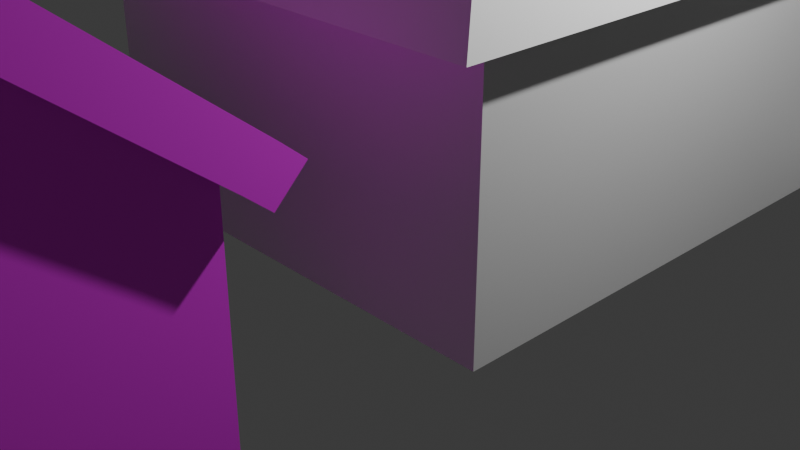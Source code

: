 # Source: poste.blend  (saved by Blender 4.5.88; exported with 4.5.12 LTS)
import bpy
from mathutils import Matrix  # noqa: F401  (used for matrix-valued properties, if any)

bpy.ops.wm.read_factory_settings(use_empty=True)
scene = bpy.context.scene
scene.name = 'Scene'

# ---- collections
col_collection = bpy.data.collections.new('Collection'); scene.collection.children.link(col_collection)

# ---- images (referenced by path relative to the original .blend; pixels are not part of the script)
import os
ASSET_DIR = os.environ.get("B2B_ASSET_DIR", "")  # directory of the original .blend (textures are referenced by path, not embedded)
HERE = os.path.dirname(os.path.abspath(__file__))  # packed textures are extracted next to this script under _unpacked/

def load_image(name, relpath, width, height, colorspace="sRGB"):
    """Load a texture the original file referenced (path relative to the .blend, or extracted next to this script)."""
    p = next((c for c in (os.path.join(HERE, relpath), os.path.join(ASSET_DIR, relpath)) if relpath and os.path.exists(c)), "")
    if p:
        img = bpy.data.images.load(p, check_existing=True)
        img.name = name
    else:  # same state as the original file: an image datablock whose file is absent (Cycles renders it pink)
        img = bpy.data.images.new(name, width, height)
        img.source = "FILE"
        img.filepath = "//" + (relpath or name)
    img.colorspace_settings.name = colorspace
    return img
img_maisons_texture_png = load_image('maisons texture.png', 'maisons texture.png', 1024, 1024, 'sRGB')

# ---- materials (node trees are filled in below, after node groups)
mat_material = bpy.data.materials.new('Material')
mat_material.alpha_threshold = 0.0
mat_material.roughness = 0.5
mat_material.line_color = (0.0, 0.0, 0.0, 1.0)
mat_material_001 = bpy.data.materials.new('Material.001')
mat_material_001.alpha_threshold = 0.0
mat_material_001.roughness = 0.5
mat_material_001.line_color = (0.0, 0.0, 0.0, 1.0)

# ---- material node trees
mat_material.use_nodes = True; mat_material.node_tree.nodes.clear()
_N = mat_material.node_tree.nodes; _L = mat_material.node_tree.links
n0 = _N.new('ShaderNodeOutputMaterial'); n0.name = 'Material Output'; n0.location = (200, 100)
n1 = _N.new('ShaderNodeBsdfPrincipled'); n1.name = 'Principled BSDF'; n1.location = (-200, 100)
n1.inputs[3].default_value = 1.45
_L.new(n1.outputs[0], n0.inputs[0])
n0.is_active_output = True
mat_material_001.use_nodes = True; mat_material_001.node_tree.nodes.clear()
_N = mat_material_001.node_tree.nodes; _L = mat_material_001.node_tree.links
n0 = _N.new('ShaderNodeOutputMaterial'); n0.name = 'Material Output'; n0.location = (200, 100)
n1 = _N.new('ShaderNodeBsdfPrincipled'); n1.name = 'Principled BSDF'; n1.location = (-200, 100)
n1.inputs[3].default_value = 1.45
n2 = _N.new('ShaderNodeTexImage'); n2.name = 'Image Texture'; n2.location = (-490, 71)
n2.image = img_maisons_texture_png
_L.new(n1.outputs[0], n0.inputs[0])
_L.new(n2.outputs[0], n1.inputs[0])
n0.is_active_output = True

# ---- world
world_world = bpy.data.worlds.new('World'); scene.world = world_world
world_world.use_nodes = True; world_world.node_tree.nodes.clear()
_N = world_world.node_tree.nodes; _L = world_world.node_tree.links
n0 = _N.new('ShaderNodeOutputWorld'); n0.name = 'World Output'; n0.location = (200, 100)
n1 = _N.new('ShaderNodeBackground'); n1.name = 'Background'; n1.location = (-200, 100)
n1.inputs[0].default_value = (0.05088, 0.05088, 0.05088, 1.0)
_L.new(n1.outputs[0], n0.inputs[0])
n0.is_active_output = True
world_world.color = (0.05088, 0.05088, 0.05088)
world_world.sun_shadow_jitter_overblur = 0.0

# ---- cameras
cam_camera = bpy.data.cameras.new('Camera')
cam_camera.clip_end = 100.0
cam_camera.ortho_scale = 7.314

# ---- lights
light_light = bpy.data.lights.new('Light', 'POINT')
light_light.energy = 1000.0
light_light.shadow_soft_size = 0.1

# ---- meshes
me_cube = bpy.data.meshes.new('Cube')
me_cube.from_pydata([(0.8189, 0.859, 1.0), (1.0, 1.0, -1.0), (1.0, 1.0, 0.2877), (0.0, 1.125, 0.2736), (1.076, 0.0, 0.2736), (0.8189, 0.0, 1.0), (1.076, 1.125, 0.2736), (1.0, 0.0, -1.0), (0.0, 1.0, -1.0), (0.0, 0.859, 1.0), (0.0, 0.0, -1.0), (0.0, 0.0, 1.0), (1.0, 0.0, 0.2877), (0.0, 1.0, 0.2877), (-0.8189, 0.859, 1.0), (-1.0, 1.0, -1.0), (-1.0, 1.0, 0.2877), (-1.076, 0.0, 0.2736), (-0.8189, 0.0, 1.0), (-1.076, 1.125, 0.2736), (-1.0, 0.0, -1.0), (-1.0, 0.0, 0.2877), (0.8189, -0.859, 1.0), (1.0, -1.0, -1.0), (1.0, -1.0, 0.2877), (0.0, -1.125, 0.2736), (1.076, -1.125, 0.2736), (0.0, -1.0, -1.0), (0.0, -0.859, 1.0), (0.0, -1.0, 0.2877), (-0.8189, -0.859, 1.0), (-1.0, -1.0, -1.0), (-1.0, -1.0, 0.2877), (-1.076, -1.125, 0.2736), (1.0, -0.3655, -1.0), (0.8189, -0.3139, 1.0), (1.076, -0.4111, 0.2736), (0.0, -0.3139, 1.0), (0.0, -0.3655, -1.0), (1.0, -0.3655, 0.2877), (-1.0, -0.3655, -1.0), (-0.8189, -0.3139, 1.0), (-1.076, -0.4111, 0.2736), (-1.0, -0.3655, 0.2877), (1.0, -0.6827, -1.0), (-1.0, -0.6827, -1.0), (0.8189, -0.5864, 1.0), (1.076, -0.7679, 0.2736), (0.0, -0.5864, 1.0), (0.0, -0.6827, -1.0), (1.0, -0.6827, 0.2877), (-0.8189, -0.5864, 1.0), (-1.076, -0.7679, 0.2736), (-1.0, -0.6827, 0.2877), (1.0, 1.0, -0.2851), (1.0, 0.0, -0.2851), (0.0, 1.0, -0.2851), (-1.0, 1.0, -0.2851), (-1.0, 0.0, -0.2851), (1.0, -1.0, -0.2851), (0.0, -1.0, -0.2851), (-1.0, -1.0, -0.2851), (-1.0, -0.3655, -0.2851), (1.0, -0.3655, -0.2851), (1.0, -0.6827, -0.2851), (-1.0, -0.6827, -0.2851), (1.0, -0.7224, -1.0), (-1.0, -0.7224, -1.0), (0.8189, -0.6205, 1.0), (1.076, -0.8124, 0.2736), (0.0, -0.6205, 1.0), (0.0, -0.7224, -1.0), (1.0, -0.7224, 0.2877), (-0.8189, -0.6205, 1.0), (-1.076, -0.8124, 0.2736), (-1.0, -0.7224, 0.2877), (-1.0, -0.7224, -0.2851), (1.0, -0.7224, -0.2851), (0.8189, -0.2711, 1.0), (1.076, -0.355, 0.2736), (0.0, -0.2711, 1.0), (0.0, -0.3157, -1.0), (1.0, -0.3157, 0.2877), (-0.8189, -0.2711, 1.0), (-1.076, -0.355, 0.2736), (-1.0, -0.3157, 0.2877), (1.0, -0.3157, -1.0), (-1.0, -0.3157, -1.0), (-1.0, -0.3157, -0.2851), (1.0, -0.3157, -0.2851), (1.0, -0.3655, -0.2231), (1.0, -0.6827, -0.2231), (1.0, 1.0, -0.2231), (1.0, 0.0, -0.2231), (0.0, 1.0, -0.2231), (-1.0, 1.0, -0.2231), (-1.0, 0.0, -0.2231), (1.0, -1.0, -0.2231), (0.0, -1.0, -0.2231), (-1.0, -1.0, -0.2231), (-1.0, -0.3655, -0.2231), (-1.0, -0.6827, -0.2231), (-1.0, -0.7224, -0.2231), (1.0, -0.7224, -0.2231), (-1.0, -0.3157, -0.2231), (1.0, -0.3157, -0.2231), (1.156, 0.833, -1.001), (1.156, 0.833, -0.398), (1.156, 1.094, -1.001), (1.156, 1.094, -0.398), (1.477, 0.833, -1.001), (1.477, 0.833, -0.398), (1.477, 1.094, -1.001), (1.477, 1.094, -0.398), (1.156, 0.8631, -1.001), (1.156, 0.8631, -0.398), (1.477, 0.8631, -1.001), (1.477, 0.8631, -0.398), (1.156, 1.063, -0.398), (1.477, 1.063, -1.001), (1.156, 1.063, -1.001), (1.477, 1.063, -0.398), (1.431, 1.094, -1.001), (1.431, 1.094, -0.398), (1.431, 0.833, -1.001), (1.431, 0.833, -0.398), (1.431, 0.8631, -0.398), (1.431, 0.8631, -1.001), (1.431, 1.063, -1.001), (1.431, 1.063, -0.398), (1.21, 1.094, -1.001), (1.21, 0.833, -0.398), (1.21, 0.8631, -1.001), (1.21, 1.063, -1.001), (1.21, 1.094, -0.398), (1.21, 0.833, -1.001), (1.21, 0.8631, -0.398), (1.21, 1.063, -0.398), (1.156, 0.833, -0.8596), (1.156, 1.094, -0.8596), (1.477, 1.094, -0.8596), (1.477, 0.833, -0.8596), (1.477, 0.8631, -0.8596), (1.156, 0.8631, -0.8596), (1.477, 1.063, -0.8596), (1.156, 1.063, -0.8596), (1.431, 0.833, -0.8596), (1.431, 1.094, -0.8596), (1.21, 1.094, -0.8596), (1.21, 0.833, -0.8596)], [], [(94, 13, 2, 92), (3, 9, 0, 6), (6, 0, 5, 4), (8, 1, 7, 10), (92, 2, 12, 93), (0, 9, 11, 5), (13, 3, 6, 2), (2, 6, 4, 12), (94, 95, 16, 13), (3, 19, 14, 9), (19, 17, 18, 14), (8, 10, 20, 15), (95, 96, 21, 16), (14, 18, 11, 9), (13, 16, 19, 3), (16, 21, 17, 19), (98, 97, 24, 29), (25, 26, 22, 28), (79, 4, 5, 78), (81, 10, 7, 86), (105, 93, 12, 82), (78, 5, 11, 80), (29, 24, 26, 25), (82, 12, 4, 79), (98, 29, 32, 99), (25, 28, 30, 33), (84, 83, 18, 17), (81, 87, 20, 10), (104, 85, 21, 96), (83, 80, 11, 18), (29, 25, 33, 32), (85, 84, 17, 21), (53, 52, 42, 43), (51, 48, 37, 41), (101, 53, 43, 100), (49, 45, 40, 38), (52, 51, 41, 42), (50, 39, 36, 47), (46, 35, 37, 48), (91, 90, 39, 50), (49, 38, 34, 44), (47, 36, 35, 46), (69, 47, 46, 68), (71, 49, 44, 66), (103, 91, 50, 72), (68, 46, 48, 70), (72, 50, 47, 69), (74, 73, 51, 52), (71, 67, 45, 49), (102, 75, 53, 101), (73, 70, 48, 51), (75, 74, 52, 53), (67, 76, 65, 45), (66, 44, 64, 77), (44, 34, 63, 64), (45, 65, 62, 40), (87, 88, 58, 20), (27, 60, 61, 31), (86, 7, 55, 89), (27, 23, 59, 60), (15, 20, 58, 57), (8, 15, 57, 56), (1, 54, 55, 7), (8, 56, 54, 1), (23, 66, 77, 59), (31, 61, 76, 67), (32, 33, 74, 75), (30, 28, 70, 73), (99, 32, 75, 102), (27, 31, 67, 71), (33, 30, 73, 74), (24, 72, 69, 26), (22, 68, 70, 28), (97, 103, 72, 24), (27, 71, 66, 23), (26, 69, 68, 22), (34, 86, 89, 63), (40, 62, 88, 87), (43, 42, 84, 85), (41, 37, 80, 83), (100, 43, 85, 104), (38, 40, 87, 81), (42, 41, 83, 84), (39, 82, 79, 36), (35, 78, 80, 37), (90, 105, 82, 39), (38, 81, 86, 34), (36, 79, 78, 35), (63, 89, 105, 90), (62, 100, 104, 88), (59, 77, 103, 97), (61, 99, 102, 76), (76, 102, 101, 65), (77, 64, 91, 103), (64, 63, 90, 91), (65, 101, 100, 62), (88, 104, 96, 58), (60, 98, 99, 61), (89, 55, 93, 105), (60, 59, 97, 98), (57, 58, 96, 95), (56, 57, 95, 94), (54, 92, 93, 55), (56, 94, 92, 54), (145, 118, 109, 139), (147, 123, 113, 140), (142, 117, 111, 141), (149, 131, 107, 138), (127, 116, 110, 124), (136, 115, 107, 131), (137, 118, 115, 136), (144, 121, 117, 142), (138, 107, 115, 143), (140, 113, 121, 144), (122, 112, 119, 128), (134, 109, 118, 137), (143, 115, 118, 145), (113, 123, 129, 121), (121, 129, 126, 117), (117, 126, 125, 111), (141, 111, 125, 146), (148, 134, 123, 147), (139, 109, 134, 148), (114, 132, 135, 106), (108, 130, 133, 120), (123, 134, 137, 129), (129, 137, 136, 126), (126, 136, 131, 125), (146, 125, 131, 149), (108, 139, 148, 130), (110, 141, 146, 124), (112, 140, 144, 119), (106, 138, 143, 114), (135, 149, 138, 106), (116, 142, 141, 110), (122, 147, 140, 112), (120, 145, 139, 108), (146, 141, 142, 144, 140, 147, 148, 139, 145, 143, 138, 149), (114, 143, 149, 135), (120, 130, 148, 145), (116, 124, 146, 142), (119, 144, 147, 122)])
_uv = me_cube.uv_layers.new(name='UVMap')
_uv.uv.foreach_set('vector', [0.4721, 0.375, 0.536, 0.375, 0.536, 0.5, 0.4721, 0.5, 0.5413, 0.375, 0.625, 0.375, 0.625, 0.5, 0.5413, 0.5, 0.5413, 0.5, 0.625, 0.5, 0.625, 0.625, 0.5413, 0.625, 0.25, 0.5, 0.375, 0.5, 0.375, 0.625, 0.25, 0.625, 0.4721, 0.5, 0.536, 0.5, 0.536, 0.625, 0.4721, 0.625, 0.625, 0.5, 0.75, 0.5, 0.75, 0.625, 0.625, 0.625, 0.536, 0.375, 0.5413, 0.375, 0.5413, 0.5, 0.536, 0.5, 0.536, 0.5, 0.5413, 0.5, 0.5413, 0.625, 0.536, 0.625, 0.4721, 0.375, 0.4721, 0.5, 0.536, 0.5, 0.536, 0.375, 0.5413, 0.375, 0.5413, 0.5, 0.625, 0.5, 0.625, 0.375, 0.5413, 0.5, 0.5413, 0.625, 0.625, 0.625, 0.625, 0.5, 0.25, 0.5, 0.25, 0.625, 0.375, 0.625, 0.375, 0.5, 0.4721, 0.5, 0.4721, 0.625, 0.536, 0.625, 0.536, 0.5, 0.625, 0.5, 0.625, 0.625, 0.75, 0.625, 0.75, 0.5, 0.536, 0.375, 0.536, 0.5, 0.5413, 0.5, 0.5413, 0.375, 0.536, 0.5, 0.536, 0.625, 0.5413, 0.625, 0.5413, 0.5, 0.4721, 0.375, 0.4721, 0.5, 0.536, 0.5, 0.536, 0.375, 0.5413, 0.375, 0.5413, 0.5, 0.625, 0.5, 0.625, 0.375, 0.5413, 0.5855, 0.5413, 0.625, 0.625, 0.625, 0.625, 0.5855, 0.25, 0.5855, 0.25, 0.625, 0.375, 0.625, 0.375, 0.5855, 0.4721, 0.5855, 0.4721, 0.625, 0.536, 0.625, 0.536, 0.5855, 0.625, 0.5855, 0.625, 0.625, 0.75, 0.625, 0.75, 0.5855, 0.536, 0.375, 0.536, 0.5, 0.5413, 0.5, 0.5413, 0.375, 0.536, 0.5855, 0.536, 0.625, 0.5413, 0.625, 0.5413, 0.5855, 0.4721, 0.375, 0.536, 0.375, 0.536, 0.5, 0.4721, 0.5, 0.5413, 0.375, 0.625, 0.375, 0.625, 0.5, 0.5413, 0.5, 0.5413, 0.5855, 0.625, 0.5855, 0.625, 0.625, 0.5413, 0.625, 0.25, 0.5855, 0.375, 0.5855, 0.375, 0.625, 0.25, 0.625, 0.4721, 0.5855, 0.536, 0.5855, 0.536, 0.625, 0.4721, 0.625, 0.625, 0.5855, 0.75, 0.5855, 0.75, 0.625, 0.625, 0.625, 0.536, 0.375, 0.5413, 0.375, 0.5413, 0.5, 0.536, 0.5, 0.536, 0.5855, 0.5413, 0.5855, 0.5413, 0.625, 0.536, 0.625, 0.536, 0.5397, 0.5413, 0.5397, 0.5413, 0.5793, 0.536, 0.5793, 0.625, 0.5397, 0.75, 0.5397, 0.75, 0.5793, 0.625, 0.5793, 0.4721, 0.5397, 0.536, 0.5397, 0.536, 0.5793, 0.4721, 0.5793, 0.25, 0.5397, 0.375, 0.5397, 0.375, 0.5793, 0.25, 0.5793, 0.5413, 0.5397, 0.625, 0.5397, 0.625, 0.5793, 0.5413, 0.5793, 0.536, 0.5397, 0.536, 0.5793, 0.5413, 0.5793, 0.5413, 0.5397, 0.625, 0.5397, 0.625, 0.5793, 0.75, 0.5793, 0.75, 0.5397, 0.4721, 0.5397, 0.4721, 0.5793, 0.536, 0.5793, 0.536, 0.5397, 0.25, 0.5397, 0.25, 0.5793, 0.375, 0.5793, 0.375, 0.5397, 0.5413, 0.5397, 0.5413, 0.5793, 0.625, 0.5793, 0.625, 0.5397, 0.5413, 0.5347, 0.5413, 0.5397, 0.625, 0.5397, 0.625, 0.5347, 0.25, 0.5347, 0.25, 0.5397, 0.375, 0.5397, 0.375, 0.5347, 0.4721, 0.5347, 0.4721, 0.5397, 0.536, 0.5397, 0.536, 0.5347, 0.625, 0.5347, 0.625, 0.5397, 0.75, 0.5397, 0.75, 0.5347, 0.536, 0.5347, 0.536, 0.5397, 0.5413, 0.5397, 0.5413, 0.5347, 0.5413, 0.5347, 0.625, 0.5347, 0.625, 0.5397, 0.5413, 0.5397, 0.25, 0.5347, 0.375, 0.5347, 0.375, 0.5397, 0.25, 0.5397, 0.4721, 0.5347, 0.536, 0.5347, 0.536, 0.5397, 0.4721, 0.5397, 0.625, 0.5347, 0.75, 0.5347, 0.75, 0.5397, 0.625, 0.5397, 0.536, 0.5347, 0.5413, 0.5347, 0.5413, 0.5397, 0.536, 0.5397, 0.375, 0.5347, 0.4644, 0.5347, 0.4644, 0.5397, 0.375, 0.5397, 0.375, 0.5347, 0.375, 0.5397, 0.4644, 0.5397, 0.4644, 0.5347, 0.375, 0.5397, 0.375, 0.5793, 0.4644, 0.5793, 0.4644, 0.5397, 0.375, 0.5397, 0.4644, 0.5397, 0.4644, 0.5793, 0.375, 0.5793, 0.375, 0.5855, 0.4644, 0.5855, 0.4644, 0.625, 0.375, 0.625, 0.375, 0.375, 0.4644, 0.375, 0.4644, 0.5, 0.375, 0.5, 0.375, 0.5855, 0.375, 0.625, 0.4644, 0.625, 0.4644, 0.5855, 0.375, 0.375, 0.375, 0.5, 0.4644, 0.5, 0.4644, 0.375, 0.375, 0.5, 0.375, 0.625, 0.4644, 0.625, 0.4644, 0.5, 0.375, 0.375, 0.375, 0.5, 0.4644, 0.5, 0.4644, 0.375, 0.375, 0.5, 0.4644, 0.5, 0.4644, 0.625, 0.375, 0.625, 0.375, 0.375, 0.4644, 0.375, 0.4644, 0.5, 0.375, 0.5, 0.375, 0.5, 0.375, 0.5347, 0.4644, 0.5347, 0.4644, 0.5, 0.375, 0.5, 0.4644, 0.5, 0.4644, 0.5347, 0.375, 0.5347, 0.536, 0.5, 0.5413, 0.5, 0.5413, 0.5347, 0.536, 0.5347, 0.625, 0.5, 0.75, 0.5, 0.75, 0.5347, 0.625, 0.5347, 0.4721, 0.5, 0.536, 0.5, 0.536, 0.5347, 0.4721, 0.5347, 0.25, 0.5, 0.375, 0.5, 0.375, 0.5347, 0.25, 0.5347, 0.5413, 0.5, 0.625, 0.5, 0.625, 0.5347, 0.5413, 0.5347, 0.536, 0.5, 0.536, 0.5347, 0.5413, 0.5347, 0.5413, 0.5, 0.625, 0.5, 0.625, 0.5347, 0.75, 0.5347, 0.75, 0.5, 0.4721, 0.5, 0.4721, 0.5347, 0.536, 0.5347, 0.536, 0.5, 0.25, 0.5, 0.25, 0.5347, 0.375, 0.5347, 0.375, 0.5, 0.5413, 0.5, 0.5413, 0.5347, 0.625, 0.5347, 0.625, 0.5, 0.375, 0.5793, 0.375, 0.5855, 0.4644, 0.5855, 0.4644, 0.5793, 0.375, 0.5793, 0.4644, 0.5793, 0.4644, 0.5855, 0.375, 0.5855, 0.536, 0.5793, 0.5413, 0.5793, 0.5413, 0.5855, 0.536, 0.5855, 0.625, 0.5793, 0.75, 0.5793, 0.75, 0.5855, 0.625, 0.5855, 0.4721, 0.5793, 0.536, 0.5793, 0.536, 0.5855, 0.4721, 0.5855, 0.25, 0.5793, 0.375, 0.5793, 0.375, 0.5855, 0.25, 0.5855, 0.5413, 0.5793, 0.625, 0.5793, 0.625, 0.5855, 0.5413, 0.5855, 0.536, 0.5793, 0.536, 0.5855, 0.5413, 0.5855, 0.5413, 0.5793, 0.625, 0.5793, 0.625, 0.5855, 0.75, 0.5855, 0.75, 0.5793, 0.4721, 0.5793, 0.4721, 0.5855, 0.536, 0.5855, 0.536, 0.5793, 0.25, 0.5793, 0.25, 0.5855, 0.375, 0.5855, 0.375, 0.5793, 0.5413, 0.5793, 0.5413, 0.5855, 0.625, 0.5855, 0.625, 0.5793, 0.4644, 0.5793, 0.4644, 0.5855, 0.4721, 0.5855, 0.4721, 0.5793, 0.4644, 0.5793, 0.4721, 0.5793, 0.4721, 0.5855, 0.4644, 0.5855, 0.4644, 0.5, 0.4644, 0.5347, 0.4721, 0.5347, 0.4721, 0.5, 0.4644, 0.5, 0.4721, 0.5, 0.4721, 0.5347, 0.4644, 0.5347, 0.4644, 0.5347, 0.4721, 0.5347, 0.4721, 0.5397, 0.4644, 0.5397, 0.4644, 0.5347, 0.4644, 0.5397, 0.4721, 0.5397, 0.4721, 0.5347, 0.4644, 0.5397, 0.4644, 0.5793, 0.4721, 0.5793, 0.4721, 0.5397, 0.4644, 0.5397, 0.4721, 0.5397, 0.4721, 0.5793, 0.4644, 0.5793, 0.4644, 0.5855, 0.4721, 0.5855, 0.4721, 0.625, 0.4644, 0.625, 0.4644, 0.375, 0.4721, 0.375, 0.4721, 0.5, 0.4644, 0.5, 0.4644, 0.5855, 0.4644, 0.625, 0.4721, 0.625, 0.4721, 0.5855, 0.4644, 0.375, 0.4644, 0.5, 0.4721, 0.5, 0.4721, 0.375, 0.4644, 0.5, 0.4644, 0.625, 0.4721, 0.625, 0.4721, 0.5, 0.4644, 0.375, 0.4644, 0.5, 0.4721, 0.5, 0.4721, 0.375, 0.4644, 0.5, 0.4721, 0.5, 0.4721, 0.625, 0.4644, 0.625, 0.4644, 0.375, 0.4721, 0.375, 0.4721, 0.5, 0.4644, 0.5, 0.4334, 0.2194, 0.625, 0.2194, 0.625, 0.25, 0.4334, 0.25, 0.4334, 0.464, 0.625, 0.464, 0.625, 0.5, 0.4334, 0.5, 0.4334, 0.7213, 0.625, 0.7213, 0.625, 0.75, 0.4334, 0.75, 0.4334, 0.9578, 0.625, 0.9578, 0.625, 1.0, 0.4334, 1.0, 0.339, 0.7213, 0.375, 0.7213, 0.375, 0.75, 0.339, 0.75, 0.8328, 0.7213, 0.875, 0.7213, 0.875, 0.75, 0.8328, 0.75, 0.8328, 0.5306, 0.875, 0.5306, 0.875, 0.7213, 0.8328, 0.7213, 0.4334, 0.5306, 0.625, 0.5306, 0.625, 0.7213, 0.4334, 0.7213, 0.4334, 0.0, 0.625, 0.0, 0.625, 0.02874, 0.4334, 0.02874, 0.4334, 0.5, 0.625, 0.5, 0.625, 0.5306, 0.4334, 0.5306, 0.339, 0.5, 0.375, 0.5, 0.375, 0.5306, 0.339, 0.5306, 0.8328, 0.5, 0.875, 0.5, 0.875, 0.5306, 0.8328, 0.5306, 0.4334, 0.02874, 0.625, 0.02874, 0.625, 0.2194, 0.4334, 0.2194, 0.625, 0.5, 0.661, 0.5, 0.661, 0.5306, 0.625, 0.5306, 0.625, 0.5306, 0.661, 0.5306, 0.661, 0.7213, 0.625, 0.7213, 0.625, 0.7213, 0.661, 0.7213, 0.661, 0.75, 0.625, 0.75, 0.4334, 0.75, 0.625, 0.75, 0.625, 0.786, 0.4334, 0.786, 0.4334, 0.2922, 0.625, 0.2922, 0.625, 0.464, 0.4334, 0.464, 0.4334, 0.25, 0.625, 0.25, 0.625, 0.2922, 0.4334, 0.2922, 0.125, 0.7213, 0.1672, 0.7213, 0.1672, 0.75, 0.125, 0.75, 0.125, 0.5, 0.1672, 0.5, 0.1672, 0.5306, 0.125, 0.5306, 0.661, 0.5, 0.8328, 0.5, 0.8328, 0.5306, 0.661, 0.5306, 0.661, 0.5306, 0.8328, 0.5306, 0.8328, 0.7213, 0.661, 0.7213, 0.661, 0.7213, 0.8328, 0.7213, 0.8328, 0.75, 0.661, 0.75, 0.4334, 0.786, 0.625, 0.786, 0.625, 0.9578, 0.4334, 0.9578, 0.375, 0.25, 0.4334, 0.25, 0.4334, 0.2922, 0.375, 0.2922, 0.375, 0.75, 0.4334, 0.75, 0.4334, 0.786, 0.375, 0.786, 0.375, 0.5, 0.4334, 0.5, 0.4334, 0.5306, 0.375, 0.5306, 0.375, 0.0, 0.4334, 0.0, 0.4334, 0.02874, 0.375, 0.02874, 0.375, 0.9578, 0.4334, 0.9578, 0.4334, 1.0, 0.375, 1.0, 0.375, 0.7213, 0.4334, 0.7213, 0.4334, 0.75, 0.375, 0.75, 0.375, 0.464, 0.4334, 0.464, 0.4334, 0.5, 0.375, 0.5, 0.375, 0.2194, 0.4334, 0.2194, 0.4334, 0.25, 0.375, 0.25, 0.0, 0.0, 0.0, 0.0, 0.0, 0.0, 0.0, 0.0, 0.0, 0.0, 0.0, 0.0, 0.0, 0.0, 0.0, 0.0, 0.0, 0.0, 0.0, 0.0, 0.0, 0.0, 0.0, 0.0, 0.375, 0.02874, 0.4334, 0.02874, 0.4334, 0.9578, 0.375, 0.9578, 0.375, 0.2194, 0.375, 0.2922, 0.4334, 0.2922, 0.4334, 0.2194, 0.375, 0.7213, 0.375, 0.786, 0.4334, 0.786, 0.4334, 0.7213, 0.375, 0.5306, 0.4334, 0.5306, 0.4334, 0.464, 0.375, 0.464])
me_cube.materials.append(mat_material)
me_cube.use_mirror_vertex_groups = False
me_cube.update()
me_cube_001 = bpy.data.meshes.new('Cube.001')
me_cube_001.from_pydata([(2.177, -2.453, 3.54), (2.177, -2.177, 1.087), (2.177, -2.177, 3.264), (2.177, 0.0, 4.974), (2.177, 0.0, 1.087), (2.177, -0.2758, 5.25), (2.177, -0.5605, 1.087), (2.177, -2.177, 2.578), (2.177, -2.177, 2.502), (2.177, -0.6396, 1.087), (2.177, 0.0, 3.78), (2.177, -0.9431, 1.087), (2.177, 0.0, 4.858), (2.177, -1.744, 1.087), (2.177, -2.177, 1.49), (2.177, -2.177, 1.423), (2.177, 0.0, 4.773), (2.177, -1.681, 1.087), (2.177, 0.0, 3.879), (2.177, -1.017, 1.087), (0.0, -2.177, 3.264), (0.0, -2.453, 3.54), (0.0, 0.0, 4.974), (0.0, -2.177, 1.087), (0.0, 0.0, 1.087), (0.0, -0.2758, 5.25), (0.0, -2.177, 2.578), (0.0, -2.177, 2.502), (0.0, -2.177, 1.49), (0.0, -2.177, 1.423), (-2.177, -2.453, 3.54), (-2.177, -2.177, 1.087), (-2.177, -2.177, 3.264), (-2.177, 0.0, 4.974), (-2.177, 0.0, 1.087), (-2.177, -0.2758, 5.25), (-2.177, -0.3242, 1.087), (-2.177, -2.177, 2.578), (-2.177, 0.0, 2.872), (-2.177, -0.3242, 2.872), (-2.177, -2.177, 2.502), (-2.177, 0.0, 2.795), (-2.177, -0.3242, 2.795), (-2.177, -0.4033, 1.087), (-2.177, -0.4033, 2.872), (-2.177, -0.4033, 2.795), (-2.177, -0.9431, 2.578), (-2.177, -0.9431, 2.502), (-2.177, -0.9431, 1.087), (-2.177, -1.744, 2.578), (-2.177, -1.744, 2.502), (-2.177, -1.744, 1.087), (-2.177, -2.177, 1.49), (-2.177, 0.0, 1.49), (-2.177, -0.3242, 1.49), (-2.177, -0.4033, 1.49), (-2.177, -0.9431, 1.49), (-2.177, -1.744, 1.49), (-2.177, -2.177, 1.423), (-2.177, 0.0, 1.423), (-2.177, -0.3242, 1.423), (-2.177, -0.4033, 1.423), (-2.177, -0.9431, 1.423), (-2.177, -1.744, 1.423), (-2.177, -1.681, 1.087), (-2.177, -1.681, 2.578), (-2.177, -1.681, 2.502), (-2.177, -1.681, 1.49), (-2.177, -1.681, 1.423), (-2.177, -1.017, 1.087), (-2.177, -1.017, 2.578), (-2.177, -1.017, 2.502), (-2.177, -1.017, 1.49), (-2.177, -1.017, 1.423), (-2.216, -0.4033, 1.087), (-2.216, -0.3242, 1.087), (-2.216, -0.3242, 1.423), (-2.216, 0.0, 2.872), (-2.216, -0.3242, 2.872), (-2.216, 0.0, 2.795), (-2.216, -0.3242, 2.795), (-2.216, -0.4033, 2.872), (-2.216, -0.4033, 2.795), (-2.216, -0.4033, 1.423), (-2.216, -0.3242, 1.49), (-2.216, -0.4033, 1.49), (-2.202, -0.9431, 2.578), (-2.202, -0.9431, 2.502), (-2.202, -1.681, 2.578), (-2.202, -1.744, 2.578), (-2.202, -1.681, 2.502), (-2.202, -1.744, 2.502), (-2.202, -0.9431, 1.49), (-2.202, -1.744, 1.49), (-2.202, -1.681, 1.49), (-2.202, -0.9431, 1.423), (-2.202, -1.744, 1.423), (-2.202, -1.681, 1.423), (-2.202, -1.017, 2.578), (-2.202, -1.017, 2.502), (-2.202, -1.017, 1.49), (-2.202, -1.017, 1.423), (2.177, 2.453, 3.54), (2.177, 2.177, 1.087), (2.177, 2.177, 3.264), (2.177, 0.2758, 5.25), (2.177, 0.6624, 1.087), (2.177, 2.177, 2.578), (2.177, 2.177, 2.502), (2.177, 0.7415, 1.087), (2.177, 0.9431, 1.087), (2.177, 1.744, 1.087), (2.177, 2.177, 1.49), (2.177, 2.177, 1.423), (2.177, 1.681, 1.087), (2.177, 1.017, 1.087), (0.0, 2.177, 3.264), (0.0, 2.453, 3.54), (0.0, 2.177, 1.087), (0.0, 0.2758, 5.25), (0.0, 2.177, 2.578), (0.0, 2.177, 2.502), (0.0, 2.177, 1.49), (0.0, 2.177, 1.423), (-2.177, 2.453, 3.54), (-2.177, 2.177, 1.087), (-2.177, 2.177, 3.264), (-2.177, 0.2758, 5.25), (-2.177, 0.4261, 1.087), (-2.177, 2.177, 2.578), (-2.177, 0.4261, 2.872), (-2.177, 2.177, 2.502), (-2.177, 0.4261, 2.795), (-2.177, 0.5052, 1.087), (-2.177, 0.5052, 2.872), (-2.177, 0.5052, 2.795), (-2.177, 0.9431, 2.578), (-2.177, 0.9431, 2.502), (-2.177, 0.9431, 1.087), (-2.177, 1.744, 2.578), (-2.177, 1.744, 2.502), (-2.177, 1.744, 1.087), (-2.177, 2.177, 1.49), (-2.177, 0.4261, 1.49), (-2.177, 0.5052, 1.49), (-2.177, 0.9431, 1.49), (-2.177, 1.744, 1.49), (-2.177, 2.177, 1.423), (-2.177, 0.4261, 1.423), (-2.177, 0.5052, 1.423), (-2.177, 0.9431, 1.423), (-2.177, 1.744, 1.423), (-2.177, 1.681, 1.087), (-2.177, 1.681, 2.578), (-2.177, 1.681, 2.502), (-2.177, 1.681, 1.49), (-2.177, 1.681, 1.423), (-2.177, 1.017, 1.087), (-2.177, 1.017, 2.578), (-2.177, 1.017, 2.502), (-2.177, 1.017, 1.49), (-2.177, 1.017, 1.423), (-2.216, 0.5052, 1.087), (-2.216, 0.4261, 1.087), (-2.216, 0.4261, 1.423), (-2.216, 0.4261, 2.872), (-2.216, 0.4261, 2.795), (-2.216, 0.5052, 2.872), (-2.216, 0.5052, 2.795), (-2.216, 0.5052, 1.423), (-2.216, 0.4261, 1.49), (-2.216, 0.5052, 1.49), (-2.202, 0.9431, 2.578), (-2.202, 0.9431, 2.502), (-2.202, 1.681, 2.578), (-2.202, 1.744, 2.578), (-2.202, 1.681, 2.502), (-2.202, 1.744, 2.502), (-2.202, 0.9431, 1.49), (-2.202, 1.744, 1.49), (-2.202, 1.681, 1.49), (-2.202, 0.9431, 1.423), (-2.202, 1.744, 1.423), (-2.202, 1.681, 1.423), (-2.202, 1.017, 2.578), (-2.202, 1.017, 2.502), (-2.202, 1.017, 1.49), (-2.202, 1.017, 1.423), (2.412, 0.0, 4.974), (2.412, -2.177, 3.264), (2.412, -0.2758, 5.25), (2.412, -2.453, 3.54), (-2.412, 0.0, 4.974), (-2.412, -2.177, 3.264), (-2.412, -0.2758, 5.25), (-2.412, -2.453, 3.54), (2.412, 2.177, 3.264), (2.412, 0.2758, 5.25), (2.412, 2.453, 3.54), (-2.412, 2.177, 3.264), (-2.412, 0.2758, 5.25), (-2.412, 2.453, 3.54), (-2.27, -0.4033, 1.087), (-2.27, -0.3242, 1.087), (-2.27, -0.3242, 1.423), (-2.27, 0.0, 2.872), (-2.27, -0.3242, 2.872), (-2.27, 0.0, 2.795), (-2.27, -0.3242, 2.795), (-2.27, -0.4033, 2.872), (-2.27, -0.4033, 2.795), (-2.27, -0.4033, 1.423), (-2.27, -0.3242, 1.49), (-2.27, -0.4033, 1.49), (-2.256, -0.9431, 2.578), (-2.256, -0.9431, 2.502), (-2.256, -1.681, 2.578), (-2.256, -1.744, 2.578), (-2.256, -1.681, 2.502), (-2.256, -1.744, 2.502), (-2.256, -0.9431, 1.49), (-2.256, -1.744, 1.49), (-2.256, -1.681, 1.49), (-2.256, -0.9431, 1.423), (-2.256, -1.744, 1.423), (-2.256, -1.681, 1.423), (-2.256, -1.017, 2.578), (-2.256, -1.017, 2.502), (-2.256, -1.017, 1.49), (-2.256, -1.017, 1.423), (-2.27, 0.5052, 1.087), (-2.27, 0.4261, 1.087), (-2.27, 0.4261, 1.423), (-2.27, 0.4261, 2.872), (-2.27, 0.4261, 2.795), (-2.27, 0.5052, 2.872), (-2.27, 0.5052, 2.795), (-2.27, 0.5052, 1.423), (-2.27, 0.4261, 1.49), (-2.27, 0.5052, 1.49), (-2.256, 0.9431, 2.578), (-2.256, 0.9431, 2.502), (-2.256, 1.681, 2.578), (-2.256, 1.744, 2.578), (-2.256, 1.681, 2.502), (-2.256, 1.744, 2.502), (-2.256, 0.9431, 1.49), (-2.256, 1.744, 1.49), (-2.256, 1.681, 1.49), (-2.256, 0.9431, 1.423), (-2.256, 1.744, 1.423), (-2.256, 1.681, 1.423), (-2.256, 1.017, 2.578), (-2.256, 1.017, 2.502), (-2.256, 1.017, 1.49), (-2.256, 1.017, 1.423), (-0.5878, -0.809, 2.264), (-0.5878, -0.809, 4.264), (-2.196, -0.1472, 2.017), (-2.161, -0.1472, 2.017), (-2.196, -0.1837, 1.967), (-2.161, -0.1837, 1.967), (-2.196, -0.2428, 1.986), (-2.161, -0.2428, 1.986), (-2.196, -0.2428, 2.048), (-2.161, -0.2428, 2.048), (-2.196, -0.1837, 2.067), (-2.161, -0.1837, 2.067), (2.177, -2.677, 3.356), (0.0, -2.677, 3.356), (-2.177, -2.677, 3.356), (2.177, 2.677, 3.356), (0.0, 2.677, 3.356), (-2.177, 2.677, 3.356), (2.412, -2.401, 3.08), (2.412, -2.677, 3.356), (-2.412, -2.401, 3.08), (-2.412, -2.677, 3.356), (2.412, 2.401, 3.08), (2.412, 2.677, 3.356), (-2.412, 2.401, 3.08), (-2.412, 2.677, 3.356), (2.177, -2.401, 3.08)], [(257, 256)], [(19, 17, 13, 1, 23, 31, 51, 64, 69, 48, 43, 36, 34, 24, 4, 6, 9, 11), (21, 0, 5, 25), (33, 32, 193, 192), (127, 124, 201, 200), (18, 16, 12, 3, 2, 7, 8, 14, 15, 1, 13, 17, 19, 11, 9, 6, 4, 10), (1, 15, 29, 23), (15, 14, 28, 29), (14, 8, 27, 28), (8, 7, 26, 27), (3, 22, 25, 5), (7, 2, 20, 26), (49, 37, 32, 33, 38, 39, 44, 46, 70, 65), (21, 25, 35, 30), (55, 45, 82, 85), (50, 40, 37, 49), (57, 52, 40, 50), (53, 54, 42, 41), (54, 60, 76, 84), (45, 44, 81, 82), (55, 56, 47, 45), (45, 47, 46, 44), (50, 49, 89, 91), (62, 73, 101, 95), (68, 63, 96, 97), (61, 62, 56, 55), (36, 43, 74, 75), (59, 60, 54, 53), (63, 58, 52, 57), (51, 31, 58, 63), (34, 36, 60, 59), (42, 54, 84, 80), (43, 48, 62, 61), (64, 51, 63, 68), (69, 64, 68, 73), (57, 50, 91, 93), (47, 56, 92, 87), (72, 67, 66, 71), (73, 68, 97, 101), (70, 46, 86, 98), (67, 72, 100, 94), (48, 69, 73, 62), (31, 23, 29, 58), (58, 29, 28, 52), (52, 28, 27, 40), (40, 27, 26, 37), (33, 35, 25, 22), (37, 26, 20, 32), (77, 165, 233, 205), (181, 178, 246, 249), (163, 164, 232, 231), (162, 163, 231, 230), (100, 99, 227, 228), (44, 39, 78, 81), (60, 36, 75, 76), (61, 55, 85, 83), (41, 42, 80, 79), (38, 41, 79, 77), (43, 61, 83, 74), (39, 38, 77, 78), (177, 179, 247, 245), (95, 101, 229, 223), (178, 173, 241, 246), (175, 177, 245, 243), (98, 86, 214, 226), (174, 175, 243, 242), (83, 85, 213, 211), (90, 94, 222, 218), (72, 71, 99, 100), (56, 62, 95, 92), (66, 67, 94, 90), (65, 70, 98, 88), (63, 57, 93, 96), (46, 47, 87, 86), (71, 66, 90, 99), (49, 65, 88, 89), (115, 110, 109, 106, 4, 24, 34, 128, 133, 138, 157, 152, 141, 125, 118, 103, 111, 114), (117, 119, 105, 102), (2, 3, 188, 189), (102, 105, 197, 198), (18, 10, 4, 106, 109, 110, 115, 114, 111, 103, 113, 112, 108, 107, 104, 3, 12, 16), (103, 118, 123, 113), (113, 123, 122, 112), (112, 122, 121, 108), (108, 121, 120, 107), (3, 105, 119, 22), (107, 120, 116, 104), (139, 153, 158, 136, 134, 130, 38, 33, 126, 129), (117, 124, 127, 119), (126, 33, 192, 199), (144, 171, 168, 135), (140, 139, 129, 131), (146, 140, 131, 142), (53, 41, 132, 143), (143, 170, 164, 148), (135, 168, 167, 134), (144, 135, 137, 145), (135, 134, 136, 137), (140, 177, 175, 139), (150, 181, 187, 161), (156, 183, 182, 151), (149, 144, 145, 150), (128, 163, 162, 133), (59, 53, 143, 148), (151, 146, 142, 147), (141, 151, 147, 125), (34, 59, 148, 128), (132, 166, 170, 143), (133, 149, 150, 138), (152, 156, 151, 141), (157, 161, 156, 152), (146, 179, 177, 140), (137, 173, 178, 145), (160, 159, 154, 155), (161, 187, 183, 156), (158, 184, 172, 136), (155, 180, 186, 160), (138, 150, 161, 157), (125, 147, 123, 118), (147, 142, 122, 123), (142, 131, 121, 122), (131, 129, 120, 121), (33, 22, 119, 127), (129, 126, 116, 120), (173, 172, 240, 241), (84, 76, 204, 212), (85, 82, 210, 213), (101, 97, 225, 229), (80, 84, 212, 208), (134, 167, 165, 130), (148, 164, 163, 128), (149, 169, 171, 144), (41, 79, 166, 132), (133, 162, 169, 149), (130, 165, 77, 38), (94, 100, 228, 222), (82, 81, 209, 210), (99, 90, 218, 227), (185, 186, 254, 253), (74, 83, 211, 202), (88, 98, 226, 216), (187, 181, 249, 255), (97, 96, 224, 225), (160, 186, 185, 159), (145, 178, 181, 150), (154, 176, 180, 155), (153, 174, 184, 158), (151, 182, 179, 146), (136, 172, 173, 137), (159, 185, 176, 154), (139, 175, 174, 153), (105, 5, 25, 35, 127, 119), (127, 35, 194, 200), (189, 188, 190, 191), (193, 195, 194, 192), (196, 198, 197, 188), (191, 0, 268, 275), (199, 192, 200, 201), (200, 194, 192), (190, 197, 188), (5, 0, 191, 190), (21, 30, 270, 269), (30, 35, 194, 195), (3, 104, 196, 188), (5, 105, 197, 190), (207, 208, 206, 205), (212, 213, 210, 208), (208, 210, 209, 206), (204, 211, 213, 212), (203, 202, 211, 204), (222, 221, 219, 218), (218, 219, 217, 216), (225, 224, 221, 222), (229, 225, 222, 228), (227, 218, 216, 226), (220, 228, 227, 215), (215, 227, 226, 214), (223, 229, 228, 220), (207, 205, 233, 234), (238, 234, 236, 239), (234, 233, 235, 236), (232, 238, 239, 237), (231, 232, 237, 230), (248, 244, 245, 247), (244, 242, 243, 245), (251, 248, 247, 250), (255, 254, 248, 251), (253, 252, 242, 244), (246, 241, 253, 254), (241, 240, 252, 253), (249, 246, 254, 255), (179, 182, 250, 247), (182, 183, 251, 250), (166, 79, 207, 234), (184, 174, 242, 252), (165, 167, 235, 233), (86, 87, 215, 214), (176, 185, 253, 244), (89, 88, 216, 217), (186, 180, 248, 254), (169, 162, 230, 237), (75, 74, 202, 203), (183, 187, 255, 251), (167, 168, 236, 235), (91, 89, 217, 219), (76, 75, 203, 204), (170, 166, 234, 238), (87, 92, 220, 215), (78, 77, 205, 206), (168, 171, 239, 236), (93, 91, 219, 221), (180, 176, 244, 248), (172, 184, 252, 240), (164, 170, 238, 232), (92, 95, 223, 220), (79, 80, 208, 207), (171, 169, 237, 239), (96, 93, 221, 224), (81, 78, 206, 209), (258, 259, 261, 260), (260, 261, 263, 262), (262, 263, 265, 264), (261, 259, 267, 265, 263), (264, 265, 267, 266), (266, 267, 259, 258), (258, 260, 262, 264, 266), (272, 271, 279, 278, 280, 281, 273), (268, 269, 270, 277, 276, 282, 274, 275), (2, 189, 274, 282), (124, 117, 272, 273), (193, 2, 282, 276), (195, 193, 276, 277), (102, 198, 279, 271), (199, 201, 281, 280), (196, 199, 280, 278), (30, 195, 277, 270), (201, 124, 273, 281), (189, 191, 275, 274), (0, 21, 269, 268), (198, 196, 278, 279), (117, 102, 271, 272)])
_uv = me_cube_001.uv_layers.new(name='UVMap')
_uv.uv.foreach_set('vector', [0.375, 0.6834, 0.375, 0.7215, 0.375, 0.7251, 0.375, 0.75, 0.25, 0.75, 0.375, 0.75, 0.375, 0.7251, 0.375, 0.7215, 0.375, 0.6834, 0.375, 0.6792, 0.375, 0.6617, 0.375, 0.6572, 0.375, 0.625, 0.25, 0.625, 0.375, 0.625, 0.375, 0.6572, 0.375, 0.6617, 0.375, 0.6792, 0.3674, 0.6139, 0.3674, 0.6706, 0.2954, 0.6706, 0.2954, 0.6139, 0.3992, 0.6864, 0.3992, 0.7811, 0.3911, 0.7811, 0.3911, 0.6864, 0.3994, 0.524, 0.2992, 0.524, 0.2992, 0.5155, 0.3994, 0.5155, 0.4738, 0.3028, 0.4738, 0.3959, 0.4738, 0.4047, 0.4738, 0.4654, 0.3584, 0.2389, 0.3584, 0.1675, 0.3584, 0.1596, 0.3584, 0.05428, 0.3584, 0.0473, 0.3584, 0.01239, 0.3814, 0.01239, 0.3847, 0.01239, 0.4199, 0.01239, 0.4238, 0.01239, 0.4399, 0.01239, 0.4441, 0.01239, 0.4738, 0.01239, 0.4738, 0.2925, 0.4788, 0.005692, 0.4788, 0.04247, 0.3424, 0.04247, 0.3424, 0.005692, 0.4788, 0.04247, 0.4788, 0.04982, 0.3424, 0.04982, 0.3424, 0.04247, 0.4788, 0.04982, 0.4788, 0.1607, 0.3424, 0.1607, 0.3424, 0.04982, 0.4788, 0.1607, 0.4788, 0.1692, 0.3424, 0.1692, 0.3424, 0.1607, 0.0, 0.0, 0.0, 0.0, 0.0, 0.0, 0.0, 0.0, 0.4788, 0.1692, 0.4788, 0.2443, 0.3424, 0.2443, 0.3424, 0.1692, 0.443, 0.1702, 0.4908, 0.1702, 0.4908, 0.2459, 0.2505, 0.4347, 0.2505, 0.2026, 0.2863, 0.2026, 0.295, 0.2026, 0.3546, 0.1702, 0.3627, 0.1702, 0.436, 0.1702, 0.3674, 0.6139, 0.2954, 0.6139, 0.2954, 0.5573, 0.3674, 0.5573, 0.6133, 0.3877, 0.6714, 0.3877, 0.6714, 0.3877, 0.6133, 0.3877, 0.443, 0.1617, 0.4908, 0.1617, 0.4908, 0.1702, 0.443, 0.1702, 0.443, 0.05004, 0.4908, 0.05004, 0.4908, 0.1617, 0.443, 0.1617, 0.3132, 0.7065, 0.2696, 0.7065, 0.2696, 0.5309, 0.3132, 0.5309, 0.6133, 0.3832, 0.6095, 0.3832, 0.6095, 0.3832, 0.6133, 0.3832, 0.6714, 0.3877, 0.6758, 0.3877, 0.6758, 0.3877, 0.6714, 0.3877, 0.295, 0.05004, 0.3546, 0.05004, 0.3546, 0.1617, 0.295, 0.1941, 0.295, 0.1941, 0.3546, 0.1617, 0.3546, 0.1702, 0.295, 0.2026, 0.4562, 0.7251, 0.4606, 0.7251, 0.4606, 0.7251, 0.4562, 0.7251, 0.3943, 0.6792, 0.3943, 0.6834, 0.3943, 0.6834, 0.3943, 0.6792, 0.3943, 0.7215, 0.3943, 0.7251, 0.3943, 0.7251, 0.3943, 0.7215, 0.295, 0.04263, 0.3546, 0.04263, 0.3546, 0.05004, 0.295, 0.05004, 0.375, 0.6572, 0.375, 0.6617, 0.375, 0.6617, 0.375, 0.6572, 0.3132, 0.7155, 0.2696, 0.7155, 0.2696, 0.7065, 0.3132, 0.7065, 0.443, 0.04263, 0.4908, 0.04263, 0.4908, 0.05004, 0.443, 0.05004, 0.443, 0.005601, 0.4908, 0.005601, 0.4908, 0.04263, 0.443, 0.04263, 0.3132, 0.7607, 0.2696, 0.7607, 0.2696, 0.7155, 0.3132, 0.7155, 0.6714, 0.3832, 0.6133, 0.3832, 0.6133, 0.3832, 0.6714, 0.3832, 0.295, 0.005601, 0.3546, 0.005601, 0.3546, 0.04263, 0.295, 0.04263, 0.436, 0.005601, 0.443, 0.005601, 0.443, 0.04263, 0.436, 0.04263, 0.3627, 0.005601, 0.436, 0.005601, 0.436, 0.04263, 0.3627, 0.04263, 0.3981, 0.7251, 0.4562, 0.7251, 0.4562, 0.7251, 0.3981, 0.7251, 0.4562, 0.6792, 0.3981, 0.6792, 0.3981, 0.6792, 0.4562, 0.6792, 0.5236, 0.2515, 0.6455, 0.2515, 0.6455, 0.4374, 0.5236, 0.4374, 0.3943, 0.6834, 0.3943, 0.7215, 0.3943, 0.7215, 0.3943, 0.6834, 0.4606, 0.6834, 0.4606, 0.6792, 0.4606, 0.6792, 0.4606, 0.6834, 0.3981, 0.7215, 0.3981, 0.6834, 0.3981, 0.6834, 0.3981, 0.7215, 0.3546, 0.005601, 0.3627, 0.005601, 0.3627, 0.04263, 0.3546, 0.04263, 0.4788, 0.005692, 0.3424, 0.005692, 0.3424, 0.04247, 0.4788, 0.04247, 0.4788, 0.04247, 0.3424, 0.04247, 0.3424, 0.04982, 0.4788, 0.04982, 0.4788, 0.04982, 0.3424, 0.04982, 0.3424, 0.1607, 0.4788, 0.1607, 0.4788, 0.1607, 0.3424, 0.1607, 0.3424, 0.1692, 0.4788, 0.1692, 0.0, 0.0, 0.0, 0.0, 0.0, 0.0, 0.0, 0.0, 0.4788, 0.1692, 0.3424, 0.1692, 0.3424, 0.2443, 0.4788, 0.2443, 0.6758, 0.351, 0.6758, 0.3832, 0.6758, 0.3832, 0.6758, 0.351, 0.3943, 0.6792, 0.3981, 0.6792, 0.3981, 0.6792, 0.3943, 0.6792, 0.5902, 0.3832, 0.6095, 0.3832, 0.6095, 0.3832, 0.5902, 0.3832, 0.375, 0.6617, 0.375, 0.6572, 0.375, 0.6572, 0.375, 0.6617, 0.3981, 0.6834, 0.4562, 0.6834, 0.4562, 0.6834, 0.3981, 0.6834, 0.6758, 0.3877, 0.6758, 0.3832, 0.6758, 0.3832, 0.6758, 0.3877, 0.6095, 0.3832, 0.5902, 0.3832, 0.5902, 0.3832, 0.6095, 0.3832, 0.6095, 0.3877, 0.6133, 0.3877, 0.6133, 0.3877, 0.6095, 0.3877, 0.6714, 0.351, 0.6714, 0.3832, 0.6714, 0.3832, 0.6714, 0.351, 0.0, 0.0, 0.0, 0.0, 0.0, 0.0, 0.0, 0.0, 0.5902, 0.3877, 0.6095, 0.3877, 0.6095, 0.3877, 0.5902, 0.3877, 0.6758, 0.3832, 0.6758, 0.351, 0.6758, 0.351, 0.6758, 0.3832, 0.4562, 0.7251, 0.3981, 0.7251, 0.3981, 0.7251, 0.4562, 0.7251, 0.3943, 0.6792, 0.3943, 0.6834, 0.3943, 0.6834, 0.3943, 0.6792, 0.3981, 0.6792, 0.4562, 0.6792, 0.4562, 0.6792, 0.3981, 0.6792, 0.4606, 0.7251, 0.4562, 0.7251, 0.4562, 0.7251, 0.4606, 0.7251, 0.4606, 0.6834, 0.4606, 0.6792, 0.4606, 0.6792, 0.4606, 0.6834, 0.4606, 0.7215, 0.4606, 0.7251, 0.4606, 0.7251, 0.4606, 0.7215, 0.6095, 0.3877, 0.6133, 0.3877, 0.6133, 0.3877, 0.6095, 0.3877, 0.4562, 0.7215, 0.3981, 0.7215, 0.3981, 0.7215, 0.4562, 0.7215, 0.3981, 0.6834, 0.4562, 0.6834, 0.4562, 0.6834, 0.3981, 0.6834, 0.3981, 0.6792, 0.3943, 0.6792, 0.3943, 0.6792, 0.3981, 0.6792, 0.4562, 0.7215, 0.3981, 0.7215, 0.3981, 0.7215, 0.4562, 0.7215, 0.4606, 0.7215, 0.4606, 0.6834, 0.4606, 0.6834, 0.4606, 0.7215, 0.3943, 0.7251, 0.3981, 0.7251, 0.3981, 0.7251, 0.3943, 0.7251, 0.4606, 0.6792, 0.4562, 0.6792, 0.4562, 0.6792, 0.4606, 0.6792, 0.4562, 0.6834, 0.4562, 0.7215, 0.4562, 0.7215, 0.4562, 0.6834, 0.4606, 0.7251, 0.4606, 0.7215, 0.4606, 0.7215, 0.4606, 0.7251, 0.375, 0.6834, 0.375, 0.6792, 0.375, 0.6617, 0.375, 0.6572, 0.375, 0.625, 0.25, 0.625, 0.375, 0.625, 0.375, 0.6572, 0.375, 0.6617, 0.375, 0.6792, 0.375, 0.6834, 0.375, 0.7215, 0.375, 0.7251, 0.375, 0.75, 0.25, 0.75, 0.375, 0.75, 0.375, 0.7251, 0.375, 0.7215, 0.2992, 0.6028, 0.3994, 0.6028, 0.3994, 0.6816, 0.2992, 0.6816, 0.383, 0.7811, 0.383, 0.6864, 0.3911, 0.6864, 0.3911, 0.7811, 0.2992, 0.6816, 0.3994, 0.6816, 0.3994, 0.6901, 0.2992, 0.6901, 0.4738, 0.3028, 0.4738, 0.2925, 0.4738, 0.01239, 0.4441, 0.01239, 0.4399, 0.01239, 0.4238, 0.01239, 0.4199, 0.01239, 0.3847, 0.01239, 0.3814, 0.01239, 0.3584, 0.01239, 0.3584, 0.0473, 0.3584, 0.05428, 0.3584, 0.1596, 0.3584, 0.1675, 0.3584, 0.2389, 0.4738, 0.4654, 0.4738, 0.4047, 0.4738, 0.3959, 0.3355, 0.005852, 0.4101, 0.005678, 0.4101, 0.02851, 0.3354, 0.02874, 0.3354, 0.02874, 0.4101, 0.02851, 0.4101, 0.03679, 0.3354, 0.03703, 0.3354, 0.03703, 0.4101, 0.03679, 0.4101, 0.1616, 0.3354, 0.1621, 0.3354, 0.1621, 0.4101, 0.1616, 0.4101, 0.171, 0.3354, 0.1716, 0.0, 0.0, 0.0, 0.0, 0.0, 0.0, 0.0, 0.0, 0.3354, 0.1716, 0.4101, 0.171, 0.4101, 0.2557, 0.3356, 0.2562, 0.05798, 0.1702, 0.06496, 0.1702, 0.1382, 0.1702, 0.1464, 0.1702, 0.1947, 0.2026, 0.2034, 0.2026, 0.2505, 0.2026, 0.2505, 0.4347, 0.01019, 0.2459, 0.01019, 0.1702, 0.2992, 0.6028, 0.2992, 0.524, 0.3994, 0.524, 0.3994, 0.6028, 0.3992, 0.5917, 0.3992, 0.6864, 0.3911, 0.6864, 0.3911, 0.5917, 0.6133, 0.3877, 0.6133, 0.3877, 0.6714, 0.3877, 0.6714, 0.3877, 0.05798, 0.1617, 0.05798, 0.1702, 0.01019, 0.1702, 0.01019, 0.1617, 0.05798, 0.05004, 0.05798, 0.1617, 0.01019, 0.1617, 0.01019, 0.05004, 0.3132, 0.7065, 0.3132, 0.5309, 0.3705, 0.5309, 0.3705, 0.7065, 0.6133, 0.3832, 0.6133, 0.3832, 0.6095, 0.3832, 0.6095, 0.3832, 0.6714, 0.3877, 0.6714, 0.3877, 0.6758, 0.3877, 0.6758, 0.3877, 0.1947, 0.05004, 0.1947, 0.1941, 0.1464, 0.1617, 0.1464, 0.05004, 0.1947, 0.1941, 0.1947, 0.2026, 0.1464, 0.1702, 0.1464, 0.1617, 0.4562, 0.7251, 0.4562, 0.7251, 0.4606, 0.7251, 0.4606, 0.7251, 0.3943, 0.6792, 0.3943, 0.6792, 0.3943, 0.6834, 0.3943, 0.6834, 0.3943, 0.7215, 0.3943, 0.7215, 0.3943, 0.7251, 0.3943, 0.7251, 0.1947, 0.04263, 0.1947, 0.05004, 0.1464, 0.05004, 0.1464, 0.04263, 0.375, 0.6572, 0.375, 0.6572, 0.375, 0.6617, 0.375, 0.6617, 0.3132, 0.7155, 0.3132, 0.7065, 0.3705, 0.7065, 0.3705, 0.7155, 0.05798, 0.04263, 0.05798, 0.05004, 0.01019, 0.05004, 0.01019, 0.04263, 0.05798, 0.005601, 0.05798, 0.04263, 0.01019, 0.04263, 0.01019, 0.005601, 0.3132, 0.7607, 0.3132, 0.7155, 0.3705, 0.7155, 0.3705, 0.7607, 0.6714, 0.3832, 0.6714, 0.3832, 0.6133, 0.3832, 0.6133, 0.3832, 0.1947, 0.005601, 0.1947, 0.04263, 0.1464, 0.04263, 0.1464, 0.005601, 0.06496, 0.005601, 0.06496, 0.04263, 0.05798, 0.04263, 0.05798, 0.005601, 0.1382, 0.005601, 0.1382, 0.04263, 0.06496, 0.04263, 0.06496, 0.005601, 0.3981, 0.7251, 0.3981, 0.7251, 0.4562, 0.7251, 0.4562, 0.7251, 0.4562, 0.6792, 0.4562, 0.6792, 0.3981, 0.6792, 0.3981, 0.6792, 0.6753, 0.2399, 0.6753, 0.4257, 0.5533, 0.4257, 0.5533, 0.2399, 0.3943, 0.6834, 0.3943, 0.6834, 0.3943, 0.7215, 0.3943, 0.7215, 0.4606, 0.6834, 0.4606, 0.6834, 0.4606, 0.6792, 0.4606, 0.6792, 0.3981, 0.7215, 0.3981, 0.7215, 0.3981, 0.6834, 0.3981, 0.6834, 0.1464, 0.005601, 0.1464, 0.04263, 0.1382, 0.04263, 0.1382, 0.005601, 0.4848, 0.005852, 0.4848, 0.02874, 0.4101, 0.02851, 0.4101, 0.005678, 0.4848, 0.02874, 0.4849, 0.03703, 0.4101, 0.03679, 0.4101, 0.02851, 0.4849, 0.03703, 0.4849, 0.1621, 0.4101, 0.1616, 0.4101, 0.03679, 0.4849, 0.1621, 0.4848, 0.1716, 0.4101, 0.171, 0.4101, 0.1616, 0.0, 0.0, 0.0, 0.0, 0.0, 0.0, 0.0, 0.0, 0.4848, 0.1716, 0.4847, 0.2562, 0.4101, 0.2557, 0.4101, 0.171, 0.4562, 0.6792, 0.4606, 0.6792, 0.4606, 0.6792, 0.4562, 0.6792, 0.6133, 0.3832, 0.6095, 0.3832, 0.6095, 0.3832, 0.6133, 0.3832, 0.6133, 0.3877, 0.6714, 0.3877, 0.6714, 0.3877, 0.6133, 0.3877, 0.3943, 0.6834, 0.3943, 0.7215, 0.3943, 0.7215, 0.3943, 0.6834, 0.6714, 0.3832, 0.6133, 0.3832, 0.6133, 0.3832, 0.6714, 0.3832, 0.6758, 0.3877, 0.6758, 0.3877, 0.6758, 0.3832, 0.6758, 0.3832, 0.6095, 0.3832, 0.6095, 0.3832, 0.5902, 0.3832, 0.5902, 0.3832, 0.6095, 0.3877, 0.6095, 0.3877, 0.6133, 0.3877, 0.6133, 0.3877, 0.6714, 0.351, 0.6714, 0.351, 0.6714, 0.3832, 0.6714, 0.3832, 0.5902, 0.3877, 0.5902, 0.3877, 0.6095, 0.3877, 0.6095, 0.3877, 0.6758, 0.3832, 0.6758, 0.3832, 0.6758, 0.351, 0.6758, 0.351, 0.3981, 0.7215, 0.3981, 0.6834, 0.3981, 0.6834, 0.3981, 0.7215, 0.6714, 0.3877, 0.6758, 0.3877, 0.6758, 0.3877, 0.6714, 0.3877, 0.4562, 0.6834, 0.4562, 0.7215, 0.4562, 0.7215, 0.4562, 0.6834, 0.4562, 0.6834, 0.3981, 0.6834, 0.3981, 0.6834, 0.4562, 0.6834, 0.5902, 0.3877, 0.6095, 0.3877, 0.6095, 0.3877, 0.5902, 0.3877, 0.4606, 0.7215, 0.4606, 0.6834, 0.4606, 0.6834, 0.4606, 0.7215, 0.3943, 0.6834, 0.3943, 0.6792, 0.3943, 0.6792, 0.3943, 0.6834, 0.3943, 0.7215, 0.3943, 0.7251, 0.3943, 0.7251, 0.3943, 0.7215, 0.3981, 0.6834, 0.3981, 0.6834, 0.4562, 0.6834, 0.4562, 0.6834, 0.3981, 0.6792, 0.3981, 0.6792, 0.3943, 0.6792, 0.3943, 0.6792, 0.4562, 0.7215, 0.4562, 0.7215, 0.3981, 0.7215, 0.3981, 0.7215, 0.4606, 0.7215, 0.4606, 0.7215, 0.4606, 0.6834, 0.4606, 0.6834, 0.3943, 0.7251, 0.3943, 0.7251, 0.3981, 0.7251, 0.3981, 0.7251, 0.4606, 0.6792, 0.4606, 0.6792, 0.4562, 0.6792, 0.4562, 0.6792, 0.4562, 0.6834, 0.4562, 0.6834, 0.4562, 0.7215, 0.4562, 0.7215, 0.4606, 0.7251, 0.4606, 0.7251, 0.4606, 0.7215, 0.4606, 0.7215, 0.2907, 0.4913, 0.33, 0.4913, 0.33, 0.6465, 0.33, 0.8018, 0.2907, 0.8018, 0.2907, 0.6465, 0.2907, 0.8018, 0.33, 0.8018, 0.33, 0.8186, 0.2907, 0.8186, 0.2444, 0.9485, 0.4085, 0.7395, 0.435, 0.766, 0.2709, 0.9749, 0.3821, 0.9209, 0.3584, 0.9445, 0.212, 0.758, 0.2356, 0.7344, 0.2444, 0.5306, 0.2709, 0.5041, 0.435, 0.7131, 0.4085, 0.7395, 0.3674, 0.6767, 0.3674, 0.6706, 0.375, 0.6706, 0.375, 0.6767, 0.3821, 0.5479, 0.2356, 0.7344, 0.212, 0.7108, 0.3584, 0.5243, 0.212, 0.7108, 0.212, 0.758, 0.2356, 0.7344, 0.435, 0.766, 0.435, 0.7131, 0.4085, 0.7395, 0.2954, 0.6706, 0.3674, 0.6706, 0.3674, 0.6767, 0.2954, 0.6767, 0.3674, 0.6139, 0.3674, 0.5573, 0.375, 0.5573, 0.375, 0.6139, 0.3674, 0.5573, 0.2954, 0.5573, 0.2954, 0.5512, 0.3674, 0.5512, 0.383, 0.6864, 0.383, 0.5917, 0.3911, 0.5917, 0.3911, 0.6864, 0.33, 0.4913, 0.2907, 0.4913, 0.2907, 0.4745, 0.33, 0.4745, 0.6044, 0.3854, 0.6599, 0.3854, 0.6599, 0.3985, 0.6044, 0.3985, 0.6599, 0.162, 0.6734, 0.162, 0.6734, 0.3854, 0.6599, 0.3854, 0.6599, 0.3854, 0.6734, 0.3854, 0.6734, 0.3985, 0.6599, 0.3985, 0.6599, 0.1506, 0.6734, 0.1506, 0.6734, 0.162, 0.6599, 0.162, 0.6599, 0.09315, 0.6734, 0.09315, 0.6734, 0.1506, 0.6599, 0.1506, 0.1695, 0.7763, 0.1579, 0.7763, 0.1579, 0.5904, 0.1695, 0.5904, 0.1695, 0.5904, 0.1579, 0.5904, 0.1579, 0.5763, 0.1695, 0.5763, 0.1695, 0.7886, 0.1579, 0.7886, 0.1579, 0.7763, 0.1695, 0.7763, 0.2914, 0.7886, 0.1695, 0.7886, 0.1695, 0.7763, 0.2914, 0.7763, 0.2914, 0.5904, 0.1695, 0.5904, 0.1695, 0.5763, 0.2914, 0.5763, 0.305, 0.7763, 0.2914, 0.7763, 0.2914, 0.5904, 0.305, 0.5904, 0.305, 0.5904, 0.2914, 0.5904, 0.2914, 0.5763, 0.305, 0.5763, 0.305, 0.7886, 0.2914, 0.7886, 0.2914, 0.7763, 0.305, 0.7763, 0.6044, 0.3854, 0.6044, 0.3985, 0.5315, 0.3985, 0.5315, 0.3854, 0.5315, 0.162, 0.5315, 0.3854, 0.5179, 0.3854, 0.5179, 0.162, 0.5315, 0.3854, 0.5315, 0.3985, 0.5179, 0.3985, 0.5179, 0.3854, 0.5315, 0.1506, 0.5315, 0.162, 0.5179, 0.162, 0.5179, 0.1506, 0.5315, 0.09315, 0.5315, 0.1506, 0.5179, 0.1506, 0.5179, 0.09315, 0.2862, 0.5329, 0.2862, 0.7187, 0.2746, 0.7187, 0.2746, 0.5329, 0.2862, 0.7187, 0.2862, 0.7328, 0.2746, 0.7328, 0.2746, 0.7187, 0.2862, 0.5205, 0.2862, 0.5329, 0.2746, 0.5329, 0.2746, 0.5205, 0.4081, 0.5205, 0.4081, 0.5329, 0.2862, 0.5329, 0.2862, 0.5205, 0.4081, 0.7187, 0.4081, 0.7328, 0.2862, 0.7328, 0.2862, 0.7187, 0.4217, 0.5329, 0.4217, 0.7187, 0.4081, 0.7187, 0.4081, 0.5329, 0.4217, 0.7187, 0.4217, 0.7328, 0.4081, 0.7328, 0.4081, 0.7187, 0.4217, 0.5205, 0.4217, 0.5329, 0.4081, 0.5329, 0.4081, 0.5205, 0.3981, 0.7251, 0.3943, 0.7251, 0.3943, 0.7251, 0.3981, 0.7251, 0.3943, 0.7251, 0.3943, 0.7215, 0.3943, 0.7215, 0.3943, 0.7251, 0.6714, 0.3832, 0.6714, 0.351, 0.6714, 0.351, 0.6714, 0.3832, 0.4606, 0.6834, 0.4606, 0.7215, 0.4606, 0.7215, 0.4606, 0.6834, 0.6758, 0.3832, 0.6758, 0.3877, 0.6758, 0.3877, 0.6758, 0.3832, 0.4606, 0.6792, 0.4562, 0.6792, 0.4562, 0.6792, 0.4606, 0.6792, 0.4562, 0.7215, 0.4562, 0.6834, 0.4562, 0.6834, 0.4562, 0.7215, 0.4606, 0.7251, 0.4606, 0.7215, 0.4606, 0.7215, 0.4606, 0.7251, 0.3981, 0.6834, 0.3981, 0.7215, 0.3981, 0.7215, 0.3981, 0.6834, 0.6095, 0.3877, 0.5902, 0.3877, 0.5902, 0.3877, 0.6095, 0.3877, 0.375, 0.6572, 0.375, 0.6617, 0.375, 0.6617, 0.375, 0.6572, 0.3943, 0.7215, 0.3943, 0.6834, 0.3943, 0.6834, 0.3943, 0.7215, 0.6758, 0.3877, 0.6714, 0.3877, 0.6714, 0.3877, 0.6758, 0.3877, 0.4562, 0.7251, 0.4606, 0.7251, 0.4606, 0.7251, 0.4562, 0.7251, 0.6095, 0.3832, 0.5902, 0.3832, 0.5902, 0.3832, 0.6095, 0.3832, 0.6133, 0.3832, 0.6714, 0.3832, 0.6714, 0.3832, 0.6133, 0.3832, 0.4562, 0.6792, 0.3981, 0.6792, 0.3981, 0.6792, 0.4562, 0.6792, 0.6758, 0.3832, 0.6758, 0.351, 0.6758, 0.351, 0.6758, 0.3832, 0.6714, 0.3877, 0.6133, 0.3877, 0.6133, 0.3877, 0.6714, 0.3877, 0.3981, 0.7251, 0.4562, 0.7251, 0.4562, 0.7251, 0.3981, 0.7251, 0.3981, 0.7215, 0.4562, 0.7215, 0.4562, 0.7215, 0.3981, 0.7215, 0.4606, 0.6792, 0.4606, 0.6834, 0.4606, 0.6834, 0.4606, 0.6792, 0.6095, 0.3832, 0.6133, 0.3832, 0.6133, 0.3832, 0.6095, 0.3832, 0.3981, 0.6792, 0.3943, 0.6792, 0.3943, 0.6792, 0.3981, 0.6792, 0.6714, 0.351, 0.6714, 0.3832, 0.6714, 0.3832, 0.6714, 0.351, 0.6133, 0.3877, 0.6095, 0.3877, 0.6095, 0.3877, 0.6133, 0.3877, 0.3943, 0.7251, 0.3981, 0.7251, 0.3981, 0.7251, 0.3943, 0.7251, 0.6758, 0.3877, 0.6758, 0.3832, 0.6758, 0.3832, 0.6758, 0.3877, 0.7065, 0.3268, 0.7065, 0.387, 0.6824, 0.387, 0.6824, 0.3268, 0.6824, 0.3268, 0.6824, 0.387, 0.6584, 0.387, 0.6584, 0.3268, 0.6584, 0.3268, 0.6584, 0.387, 0.6343, 0.387, 0.6343, 0.3268, 0.4783, 0.3242, 0.25, 0.49, 0.02175, 0.3242, 0.1089, 0.05584, 0.3911, 0.05584, 0.6343, 0.3268, 0.6343, 0.387, 0.6102, 0.387, 0.6102, 0.3268, 0.6102, 0.3268, 0.6102, 0.387, 0.5862, 0.387, 0.5862, 0.3268, 0.6695, 0.7978, 0.6762, 0.7886, 0.687, 0.7921, 0.687, 0.8035, 0.6762, 0.807, 0.3118, 0.7244, 0.3118, 0.9057, 0.3118, 0.9253, 0.2793, 0.9253, 0.2793, 0.5234, 0.3118, 0.5234, 0.3118, 0.543, 0.2792, 0.543, 0.2792, 0.7244, 0.2792, 0.9057, 0.2792, 0.9253, 0.2468, 0.9253, 0.2468, 0.543, 0.2468, 0.5234, 0.2792, 0.5234, 0.383, 0.7811, 0.3911, 0.7811, 0.3911, 0.791, 0.383, 0.791, 0.2992, 0.524, 0.2992, 0.6028, 0.2887, 0.6028, 0.2887, 0.524, 0.226, 0.7811, 0.383, 0.7811, 0.383, 0.791, 0.226, 0.791, 0.3584, 0.9445, 0.3821, 0.9209, 0.3978, 0.9401, 0.3742, 0.9637, 0.2992, 0.6816, 0.2992, 0.6901, 0.2887, 0.6901, 0.2887, 0.6816, 0.3821, 0.5479, 0.3584, 0.5243, 0.3742, 0.5051, 0.3978, 0.5287, 0.4091, 0.5917, 0.4091, 0.7567, 0.3992, 0.7567, 0.3992, 0.5917, 0.3674, 0.5573, 0.3674, 0.5512, 0.375, 0.5512, 0.375, 0.5573, 0.2992, 0.5155, 0.2992, 0.524, 0.2887, 0.524, 0.2887, 0.5155, 0.2444, 0.9485, 0.2709, 0.9749, 0.2532, 0.9964, 0.2267, 0.97, 0.3674, 0.6706, 0.3674, 0.6139, 0.375, 0.6139, 0.375, 0.6706, 0.2709, 0.5041, 0.2444, 0.5306, 0.2267, 0.5091, 0.2532, 0.4826, 0.2992, 0.6028, 0.2992, 0.6816, 0.2887, 0.6816, 0.2887, 0.6028])
me_cube_001.materials.append(mat_material_001)
me_cube_001.use_mirror_vertex_groups = False
me_cube_001.update()

# ---- objects
ob_cube = bpy.data.objects.new('Cube', me_cube)
ob_light = bpy.data.objects.new('Light', light_light)
ob_camera = bpy.data.objects.new('Camera', cam_camera)
ob_cube_001 = bpy.data.objects.new('Cube.001', me_cube_001)

# ---- transforms, parenting, visibility, modifiers, constraints
ob_cube.location = (7.373e-32, 1.495, 2.084)
ob_cube.scale = (2.422, 2.972, 2.068)
ob_cube.lock_rotations_4d = False
ob_cube.empty_display_type = 'ARROWS'
ob_cube.lineart.crease_threshold = 0.0
ob_light.location = (4.076, 1.005, 5.904)
ob_light.rotation_euler = (0.6503, 0.05522, 1.866)
ob_light.lock_rotations_4d = False
ob_light.empty_display_type = 'ARROWS'
ob_light.color = (0.0, 0.0, 0.0, 0.0)
ob_light.lineart.crease_threshold = 0.0
ob_camera.location = (7.359, -6.926, 4.958)
ob_camera.rotation_euler = (1.109, 0.0, 0.8149)
ob_camera.lock_rotations_4d = False
ob_camera.empty_display_type = 'ARROWS'
ob_camera.color = (0.0, 0.0, 0.0, 0.0)
ob_camera.display_type = 'WIRE'
ob_camera.lineart.crease_threshold = 0.0
ob_cube_001.location = (-2.368e-16, -5.712, -1.066)
ob_cube_001.lock_rotations_4d = False
ob_cube_001.empty_display_type = 'ARROWS'
ob_cube_001.lineart.crease_threshold = 0.0

# ---- collection membership
col_collection.objects.link(ob_cube)
col_collection.objects.link(ob_light)
col_collection.objects.link(ob_camera)
col_collection.objects.link(ob_cube_001)

# ---- scene / render settings (as saved in the file)
scene.camera = ob_camera
scene.frame_start = 1; scene.frame_end = 250; scene.frame_set(1)
scene.render.engine = 'BLENDER_EEVEE_NEXT'
bpy.context.view_layer.update()
